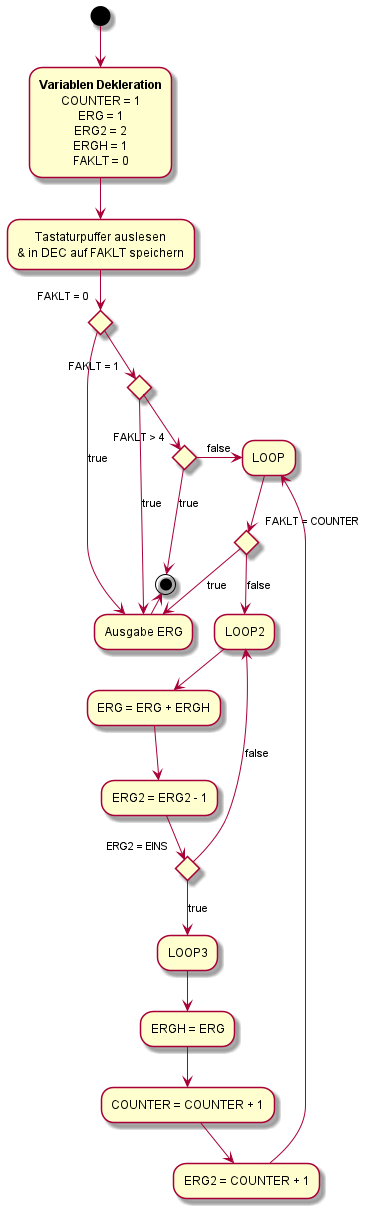

The diagram above was rendered by PlantUML. Its source (embedded in the PNG):
@startuml
'https://plantuml.com/activity-diagram-beta
(*) --> "**Variablen Dekleration**
          COUNTER = 1
          ERG = 1
          ERG2 = 2
          ERGH = 1
          FAKLT = 0
          "

-->"Tastaturpuffer auslesen
    & in DEC auf FAKLT speichern"

if "FAKLT = 0" then
--> [true]"Ausgabe ERG"
-left->(*)
else
    -->if "FAKLT = 1" then
    -> [true]"Ausgabe ERG"
    else
        if "FAKLT > 4" then
        -->[true](*)
        else
        ->[false]"LOOP"
        Endif
        Endif
        Endif

-->if "FAKLT = COUNTER" then
    -->[true]"Ausgabe ERG"
    else
    -->[false]"LOOP2"
    Endif

-->"ERG = ERG + ERGH"
-->"ERG2 = ERG2 - 1"

if "ERG2 = EINS" then
    -->[true]"LOOP3"
    -->"ERGH = ERG"
    -->"COUNTER = COUNTER + 1"
    -->"ERG2 = COUNTER + 1"
    -->"LOOP"
    else
    -->[false]"LOOP2"
    Endif








@enduml